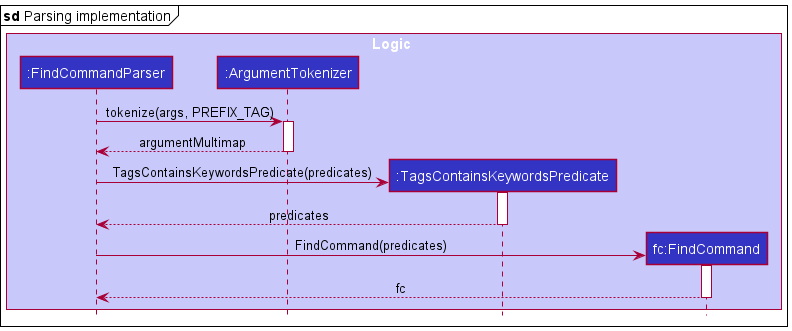

The diagram above was rendered by PlantUML. Its source (embedded in the PNG):
@startuml
!include style.puml

mainframe **sd** Parsing implementation
box Logic LOGIC_COLOR_T1
participant ":FindCommandParser" as FindCommandParser LOGIC_COLOR
participant ":ArgumentTokenizer" as ArgumentTokenizer LOGIC_COLOR
participant ":TagsContainsKeywordsPredicate" as TagsContainsKeywordsPredicate LOGIC_COLOR
participant "fc:FindCommand" as FindCommand LOGIC_COLOR

FindCommandParser -> ArgumentTokenizer : tokenize(args, PREFIX_TAG)
activate ArgumentTokenizer

ArgumentTokenizer --> FindCommandParser : argumentMultimap
deactivate ArgumentTokenizer

create TagsContainsKeywordsPredicate
FindCommandParser -> TagsContainsKeywordsPredicate : TagsContainsKeywordsPredicate(predicates)
activate TagsContainsKeywordsPredicate

TagsContainsKeywordsPredicate --> FindCommandParser : predicates
deactivate TagsContainsKeywordsPredicate

create FindCommand
FindCommandParser -> FindCommand : FindCommand(predicates)
activate FindCommand

FindCommand --> FindCommandParser : fc
deactivate FindCommand

@enduml